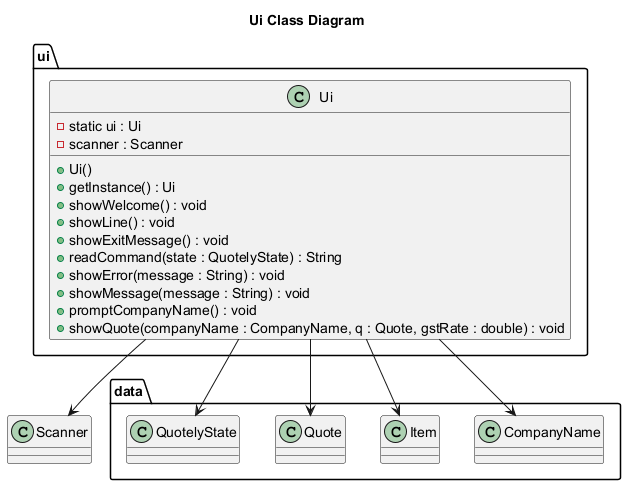

The diagram above was rendered by PlantUML. Its source (embedded in the PNG):
@startuml
title Ui Class Diagram
top to bottom direction

package "ui" {
  class Ui {
    - static ui : Ui
    - scanner : Scanner

    + Ui()
    + getInstance() : Ui
    + showWelcome() : void
    + showLine() : void
    + showExitMessage() : void
    + readCommand(state : QuotelyState) : String
    + showError(message : String) : void
    + showMessage(message : String) : void
    + promptCompanyName() : void
    + showQuote(companyName : CompanyName, q : Quote, gstRate : double) : void
  }
}

package "data" {
  class CompanyName
  class Item
  class Quote
  class QuotelyState
}

Ui --> CompanyName
Ui --> Quote
Ui --> Item
Ui --> QuotelyState
Ui --> Scanner

@enduml